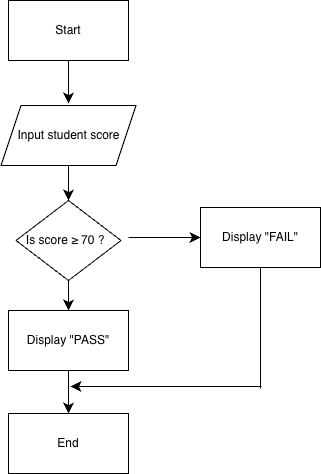

The diagram above was exported from draw.io. Its source (the exported page's mxGraphModel, read from the mxfile embedded in the PNG):
<mxGraphModel dx="565" dy="1131" grid="0" gridSize="10" guides="1" tooltips="1" connect="1" arrows="1" fold="1" page="0" pageScale="1" pageWidth="827" pageHeight="1169" math="0" shadow="0">
  <root>
    <mxCell id="0" />
    <mxCell id="1" parent="0" />
    <mxCell id="9Ah_FCfGgJjj_FsxB5qd-1" value="Start" style="rounded=0;whiteSpace=wrap;html=1;" vertex="1" parent="1">
      <mxGeometry x="91" y="-75" width="120" height="60" as="geometry" />
    </mxCell>
    <mxCell id="9Ah_FCfGgJjj_FsxB5qd-4" value="" style="endArrow=classic;html=1;rounded=0;fontSize=12;startSize=8;endSize=8;curved=1;" edge="1" parent="1" source="9Ah_FCfGgJjj_FsxB5qd-1">
      <mxGeometry width="50" height="50" relative="1" as="geometry">
        <mxPoint x="175" y="225" as="sourcePoint" />
        <mxPoint x="151" y="28" as="targetPoint" />
      </mxGeometry>
    </mxCell>
    <mxCell id="9Ah_FCfGgJjj_FsxB5qd-5" style="edgeStyle=none;curved=1;rounded=0;orthogonalLoop=1;jettySize=auto;html=1;exitX=1;exitY=0.5;exitDx=0;exitDy=0;fontSize=12;startSize=8;endSize=8;" edge="1" parent="1">
      <mxGeometry relative="1" as="geometry">
        <mxPoint x="211" y="58" as="sourcePoint" />
        <mxPoint x="211" y="58" as="targetPoint" />
      </mxGeometry>
    </mxCell>
    <mxCell id="9Ah_FCfGgJjj_FsxB5qd-6" value="&lt;p class=&quot;p1&quot;&gt;Display &quot;PASS&quot;&lt;/p&gt;" style="rounded=0;whiteSpace=wrap;html=1;" vertex="1" parent="1">
      <mxGeometry x="91" y="235" width="120" height="60" as="geometry" />
    </mxCell>
    <mxCell id="9Ah_FCfGgJjj_FsxB5qd-8" value="&lt;p class=&quot;p1&quot;&gt;Display &quot;FAIL&quot;&lt;/p&gt;" style="rounded=0;whiteSpace=wrap;html=1;" vertex="1" parent="1">
      <mxGeometry x="283" y="132" width="120" height="60" as="geometry" />
    </mxCell>
    <mxCell id="9Ah_FCfGgJjj_FsxB5qd-9" value="End" style="rounded=0;whiteSpace=wrap;html=1;" vertex="1" parent="1">
      <mxGeometry x="91" y="338" width="120" height="60" as="geometry" />
    </mxCell>
    <mxCell id="9Ah_FCfGgJjj_FsxB5qd-10" value="" style="endArrow=classic;html=1;rounded=0;fontSize=12;startSize=8;endSize=8;curved=1;exitX=1;exitY=0.5;exitDx=0;exitDy=0;entryX=0;entryY=0.5;entryDx=0;entryDy=0;" edge="1" parent="1" target="9Ah_FCfGgJjj_FsxB5qd-8">
      <mxGeometry width="50" height="50" relative="1" as="geometry">
        <mxPoint x="211" y="162" as="sourcePoint" />
        <mxPoint x="225" y="210" as="targetPoint" />
      </mxGeometry>
    </mxCell>
    <mxCell id="9Ah_FCfGgJjj_FsxB5qd-11" value="" style="endArrow=classic;html=1;rounded=0;fontSize=12;startSize=8;endSize=8;curved=1;exitX=0.5;exitY=1;exitDx=0;exitDy=0;entryX=0.5;entryY=0;entryDx=0;entryDy=0;" edge="1" parent="1" target="9Ah_FCfGgJjj_FsxB5qd-6">
      <mxGeometry width="50" height="50" relative="1" as="geometry">
        <mxPoint x="151" y="192" as="sourcePoint" />
        <mxPoint x="318" y="154" as="targetPoint" />
      </mxGeometry>
    </mxCell>
    <mxCell id="9Ah_FCfGgJjj_FsxB5qd-12" value="" style="endArrow=classic;html=1;rounded=0;fontSize=12;startSize=8;endSize=8;curved=1;exitX=0.5;exitY=1;exitDx=0;exitDy=0;" edge="1" parent="1">
      <mxGeometry width="50" height="50" relative="1" as="geometry">
        <mxPoint x="151" y="88" as="sourcePoint" />
        <mxPoint x="151" y="125" as="targetPoint" />
      </mxGeometry>
    </mxCell>
    <mxCell id="9Ah_FCfGgJjj_FsxB5qd-13" value="" style="endArrow=classic;html=1;rounded=0;fontSize=12;startSize=8;endSize=8;curved=1;entryX=0.5;entryY=0;entryDx=0;entryDy=0;exitX=0.5;exitY=1;exitDx=0;exitDy=0;" edge="1" parent="1" source="9Ah_FCfGgJjj_FsxB5qd-6" target="9Ah_FCfGgJjj_FsxB5qd-9">
      <mxGeometry width="50" height="50" relative="1" as="geometry">
        <mxPoint x="152" y="293" as="sourcePoint" />
        <mxPoint x="148" y="250" as="targetPoint" />
      </mxGeometry>
    </mxCell>
    <mxCell id="9Ah_FCfGgJjj_FsxB5qd-14" style="edgeStyle=none;curved=1;rounded=0;orthogonalLoop=1;jettySize=auto;html=1;exitX=1;exitY=0.75;exitDx=0;exitDy=0;fontSize=12;startSize=8;endSize=8;" edge="1" parent="1" source="9Ah_FCfGgJjj_FsxB5qd-9" target="9Ah_FCfGgJjj_FsxB5qd-9">
      <mxGeometry relative="1" as="geometry" />
    </mxCell>
    <mxCell id="9Ah_FCfGgJjj_FsxB5qd-18" value="" style="endArrow=none;html=1;rounded=0;fontSize=12;startSize=8;endSize=8;curved=1;entryX=0.5;entryY=1;entryDx=0;entryDy=0;" edge="1" parent="1" target="9Ah_FCfGgJjj_FsxB5qd-8">
      <mxGeometry width="50" height="50" relative="1" as="geometry">
        <mxPoint x="343" y="313" as="sourcePoint" />
        <mxPoint x="225" y="210" as="targetPoint" />
      </mxGeometry>
    </mxCell>
    <mxCell id="9Ah_FCfGgJjj_FsxB5qd-19" value="" style="endArrow=classic;html=1;rounded=0;fontSize=12;startSize=8;endSize=8;curved=1;" edge="1" parent="1">
      <mxGeometry width="50" height="50" relative="1" as="geometry">
        <mxPoint x="344" y="311" as="sourcePoint" />
        <mxPoint x="153" y="311" as="targetPoint" />
      </mxGeometry>
    </mxCell>
    <mxCell id="ZAWuhITmU6lxfFvriteW-1" value="Is score ≥ 7&lt;span class=&quot;s1&quot;&gt;0&lt;/span&gt;&amp;nbsp;?&amp;nbsp;&lt;span class=&quot;Apple-converted-space&quot;&gt;&amp;nbsp;&lt;/span&gt;" style="rhombus;whiteSpace=wrap;html=1;" vertex="1" parent="1">
      <mxGeometry x="98.5" y="125" width="105" height="80" as="geometry" />
    </mxCell>
    <mxCell id="ZAWuhITmU6lxfFvriteW-2" value="Input student score" style="shape=parallelogram;perimeter=parallelogramPerimeter;whiteSpace=wrap;html=1;fixedSize=1;" vertex="1" parent="1">
      <mxGeometry x="83.5" y="30" width="135" height="60" as="geometry" />
    </mxCell>
  </root>
</mxGraphModel>